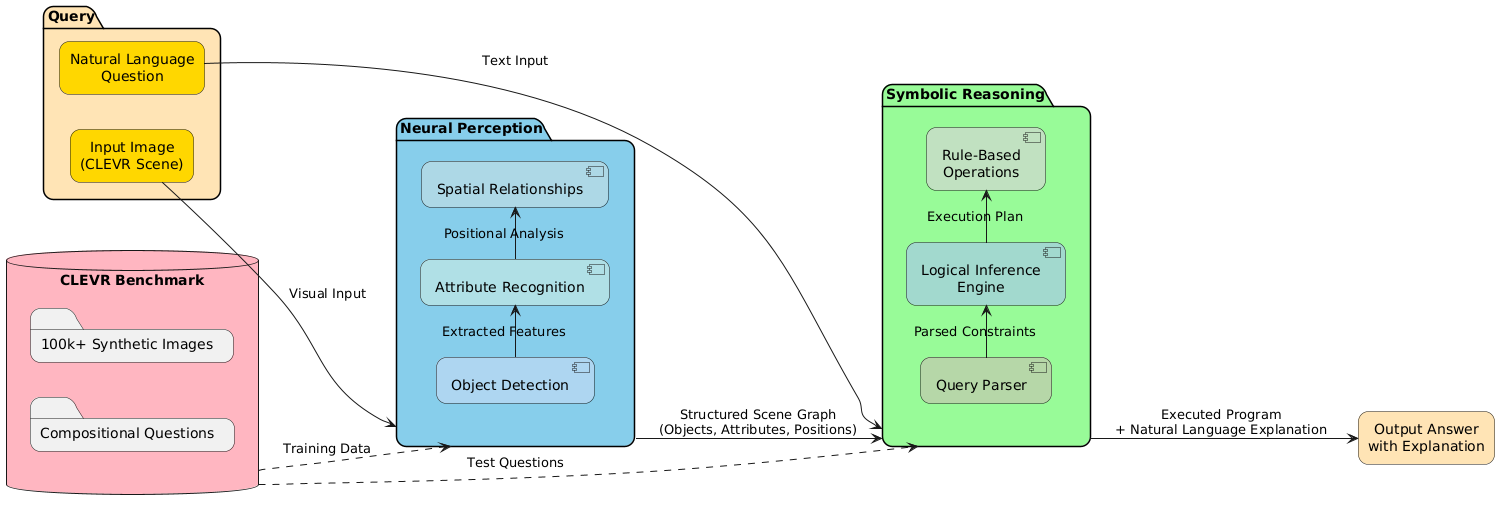

The diagram above was rendered by PlantUML. Its source (embedded in the PNG):
@startuml
skinparam defaultTextAlignment center
skinparam roundCorner 20
skinparam classFontSize 14
skinparam noteFontSize 12
skinparam defaultFontName Arial

left to right direction
package "Query" as query #FFE4B5{
rectangle "Input Image\n(CLEVR Scene)" as input #FFD700
rectangle "Natural Language\nQuestion" as question #FFD700
}

package "Neural Perception" as neural #87CEEB {
  [Object Detection] #AED6F1
  [Attribute Recognition] #B0E0E6
  [Spatial Relationships] #ADD8E6
}

package "Symbolic Reasoning" as symbolic #98FB98 {
  [Logical Inference\nEngine] #A2D9CE
  [Rule-Based\nOperations] #C1E1C1
  [Query Parser] #B6D7A8
}

database "CLEVR Benchmark" as bench #FFB6C1 {
  folder "100k+ Synthetic Images" as data
  folder "Compositional Questions" as questions
}

rectangle "Output Answer\nwith Explanation" as output #FFE4B5

input --> neural : Visual Input
question --> symbolic : Text Input
neural --> symbolic : Structured Scene Graph\n(Objects, Attributes, Positions)
symbolic --> output : Executed Program\n+ Natural Language Explanation

bench ..> neural : Training Data
bench ..> symbolic : Test Questions

[Object Detection] -> [Attribute Recognition] : Extracted Features
[Attribute Recognition] -> [Spatial Relationships] : Positional Analysis
[Query Parser] -> [Logical Inference\nEngine] : Parsed Constraints
[Logical Inference\nEngine] -> [Rule-Based\nOperations] : Execution Plan
@enduml